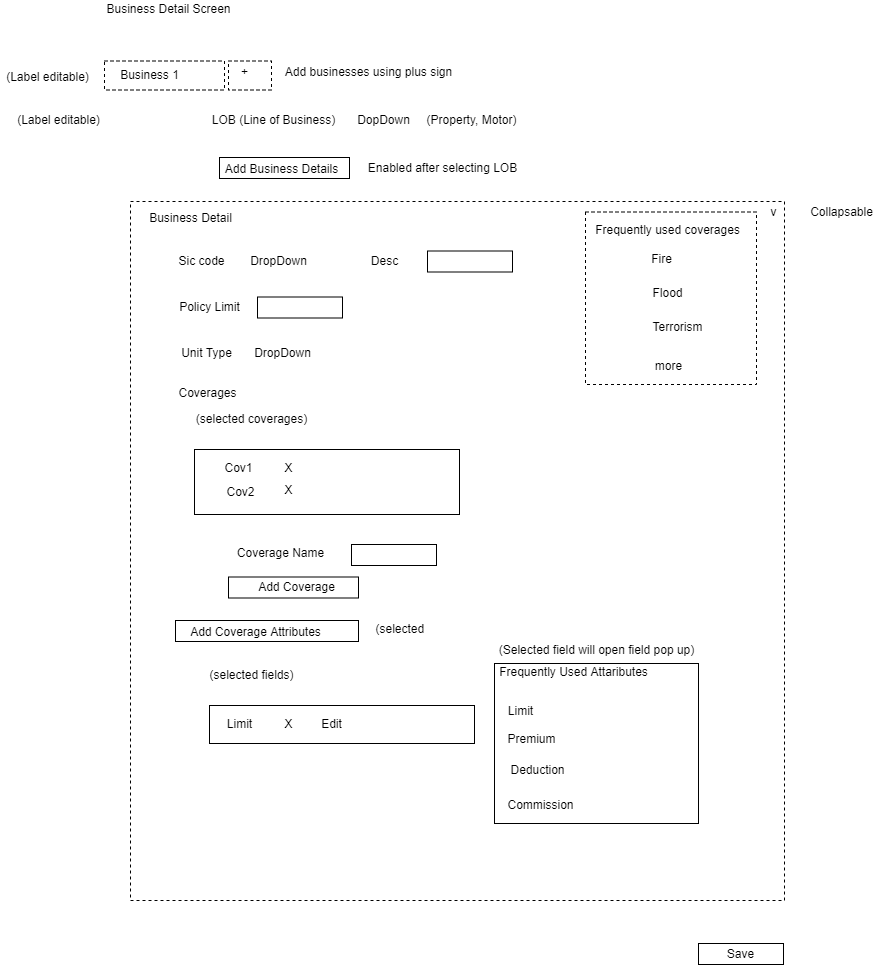

The diagram above was exported from draw.io. Its source (the exported page's mxGraphModel, read from the mxfile embedded in the PNG):
<mxGraphModel dx="1108" dy="468" grid="0" gridSize="10" guides="1" tooltips="1" connect="1" arrows="1" fold="1" page="0" pageScale="1" pageWidth="850" pageHeight="1100" math="0" shadow="0">
  <root>
    <mxCell id="LuTjvSiVo3XKAsxLyGpm-0" />
    <mxCell id="LuTjvSiVo3XKAsxLyGpm-1" parent="LuTjvSiVo3XKAsxLyGpm-0" />
    <mxCell id="kh59lI5wL1eiYnFGjqb_-15" value="" style="rounded=0;whiteSpace=wrap;html=1;dashed=1;" vertex="1" parent="LuTjvSiVo3XKAsxLyGpm-1">
      <mxGeometry x="260" y="63.5" width="43" height="29" as="geometry" />
    </mxCell>
    <mxCell id="kh59lI5wL1eiYnFGjqb_-14" value="" style="rounded=0;whiteSpace=wrap;html=1;dashed=1;" vertex="1" parent="LuTjvSiVo3XKAsxLyGpm-1">
      <mxGeometry x="136" y="63.5" width="120" height="29" as="geometry" />
    </mxCell>
    <mxCell id="kh59lI5wL1eiYnFGjqb_-9" value="" style="rounded=0;whiteSpace=wrap;html=1;dashed=1;" vertex="1" parent="LuTjvSiVo3XKAsxLyGpm-1">
      <mxGeometry x="162" y="204" width="654" height="699" as="geometry" />
    </mxCell>
    <mxCell id="LuTjvSiVo3XKAsxLyGpm-67" value="" style="rounded=0;whiteSpace=wrap;html=1;" vertex="1" parent="LuTjvSiVo3XKAsxLyGpm-1">
      <mxGeometry x="526" y="666" width="204" height="160" as="geometry" />
    </mxCell>
    <mxCell id="LuTjvSiVo3XKAsxLyGpm-28" value="" style="rounded=0;whiteSpace=wrap;html=1;" vertex="1" parent="LuTjvSiVo3XKAsxLyGpm-1">
      <mxGeometry x="260" y="579.5" width="130" height="21" as="geometry" />
    </mxCell>
    <mxCell id="LuTjvSiVo3XKAsxLyGpm-17" value="" style="rounded=0;whiteSpace=wrap;html=1;" vertex="1" parent="LuTjvSiVo3XKAsxLyGpm-1">
      <mxGeometry x="251" y="160" width="130" height="21" as="geometry" />
    </mxCell>
    <mxCell id="LuTjvSiVo3XKAsxLyGpm-3" value="LOB (Line of Business)" style="text;html=1;align=center;verticalAlign=middle;resizable=0;points=[];autosize=1;strokeColor=none;fillColor=none;" vertex="1" parent="LuTjvSiVo3XKAsxLyGpm-1">
      <mxGeometry x="238" y="114" width="133" height="18" as="geometry" />
    </mxCell>
    <mxCell id="LuTjvSiVo3XKAsxLyGpm-4" value="DopDown" style="text;html=1;align=center;verticalAlign=middle;resizable=0;points=[];autosize=1;strokeColor=none;fillColor=none;" vertex="1" parent="LuTjvSiVo3XKAsxLyGpm-1">
      <mxGeometry x="383" y="114" width="63" height="18" as="geometry" />
    </mxCell>
    <mxCell id="LuTjvSiVo3XKAsxLyGpm-6" value="Business Detail Screen" style="text;html=1;align=center;verticalAlign=middle;resizable=0;points=[];autosize=1;strokeColor=none;fillColor=none;" vertex="1" parent="LuTjvSiVo3XKAsxLyGpm-1">
      <mxGeometry x="133" y="3" width="134" height="18" as="geometry" />
    </mxCell>
    <mxCell id="LuTjvSiVo3XKAsxLyGpm-7" value="Add Business Details" style="text;html=1;align=center;verticalAlign=middle;resizable=0;points=[];autosize=1;strokeColor=none;fillColor=none;" vertex="1" parent="LuTjvSiVo3XKAsxLyGpm-1">
      <mxGeometry x="251" y="163" width="123" height="18" as="geometry" />
    </mxCell>
    <mxCell id="LuTjvSiVo3XKAsxLyGpm-8" value="Business Detail" style="text;html=1;align=center;verticalAlign=middle;resizable=0;points=[];autosize=1;strokeColor=none;fillColor=none;" vertex="1" parent="LuTjvSiVo3XKAsxLyGpm-1">
      <mxGeometry x="175" y="212" width="93" height="18" as="geometry" />
    </mxCell>
    <mxCell id="LuTjvSiVo3XKAsxLyGpm-9" value="Sic code" style="text;html=1;align=center;verticalAlign=middle;resizable=0;points=[];autosize=1;strokeColor=none;fillColor=none;" vertex="1" parent="LuTjvSiVo3XKAsxLyGpm-1">
      <mxGeometry x="205" y="255" width="56" height="18" as="geometry" />
    </mxCell>
    <mxCell id="LuTjvSiVo3XKAsxLyGpm-10" value="DropDown" style="text;html=1;align=center;verticalAlign=middle;resizable=0;points=[];autosize=1;strokeColor=none;fillColor=none;" vertex="1" parent="LuTjvSiVo3XKAsxLyGpm-1">
      <mxGeometry x="276" y="255" width="67" height="18" as="geometry" />
    </mxCell>
    <mxCell id="LuTjvSiVo3XKAsxLyGpm-11" value="Desc" style="text;html=1;align=center;verticalAlign=middle;resizable=0;points=[];autosize=1;strokeColor=none;fillColor=none;" vertex="1" parent="LuTjvSiVo3XKAsxLyGpm-1">
      <mxGeometry x="397" y="255" width="37" height="18" as="geometry" />
    </mxCell>
    <mxCell id="LuTjvSiVo3XKAsxLyGpm-13" value="Policy Limit" style="text;html=1;align=center;verticalAlign=middle;resizable=0;points=[];autosize=1;strokeColor=none;fillColor=none;" vertex="1" parent="LuTjvSiVo3XKAsxLyGpm-1">
      <mxGeometry x="205" y="301" width="71" height="18" as="geometry" />
    </mxCell>
    <mxCell id="LuTjvSiVo3XKAsxLyGpm-15" value="" style="rounded=0;whiteSpace=wrap;html=1;" vertex="1" parent="LuTjvSiVo3XKAsxLyGpm-1">
      <mxGeometry x="289" y="299.5" width="85" height="21" as="geometry" />
    </mxCell>
    <mxCell id="LuTjvSiVo3XKAsxLyGpm-16" value="" style="rounded=0;whiteSpace=wrap;html=1;" vertex="1" parent="LuTjvSiVo3XKAsxLyGpm-1">
      <mxGeometry x="459" y="253.5" width="85" height="21" as="geometry" />
    </mxCell>
    <mxCell id="LuTjvSiVo3XKAsxLyGpm-18" value="Unit Type" style="text;html=1;align=center;verticalAlign=middle;resizable=0;points=[];autosize=1;strokeColor=none;fillColor=none;" vertex="1" parent="LuTjvSiVo3XKAsxLyGpm-1">
      <mxGeometry x="207" y="347" width="61" height="18" as="geometry" />
    </mxCell>
    <mxCell id="LuTjvSiVo3XKAsxLyGpm-19" value="DropDown" style="text;html=1;align=center;verticalAlign=middle;resizable=0;points=[];autosize=1;strokeColor=none;fillColor=none;" vertex="1" parent="LuTjvSiVo3XKAsxLyGpm-1">
      <mxGeometry x="280" y="347" width="67" height="18" as="geometry" />
    </mxCell>
    <mxCell id="LuTjvSiVo3XKAsxLyGpm-20" value="Coverages" style="text;html=1;align=center;verticalAlign=middle;resizable=0;points=[];autosize=1;strokeColor=none;fillColor=none;" vertex="1" parent="LuTjvSiVo3XKAsxLyGpm-1">
      <mxGeometry x="205" y="387" width="68" height="18" as="geometry" />
    </mxCell>
    <mxCell id="LuTjvSiVo3XKAsxLyGpm-21" value="" style="rounded=0;whiteSpace=wrap;html=1;dashed=1;" vertex="1" parent="LuTjvSiVo3XKAsxLyGpm-1">
      <mxGeometry x="617" y="214.5" width="171" height="172.5" as="geometry" />
    </mxCell>
    <mxCell id="LuTjvSiVo3XKAsxLyGpm-22" value="Frequently used coverages" style="text;html=1;align=center;verticalAlign=middle;resizable=0;points=[];autosize=1;strokeColor=none;fillColor=none;" vertex="1" parent="LuTjvSiVo3XKAsxLyGpm-1">
      <mxGeometry x="621" y="224" width="155" height="18" as="geometry" />
    </mxCell>
    <mxCell id="LuTjvSiVo3XKAsxLyGpm-23" value="Fire" style="text;html=1;align=center;verticalAlign=middle;resizable=0;points=[];autosize=1;strokeColor=none;fillColor=none;" vertex="1" parent="LuTjvSiVo3XKAsxLyGpm-1">
      <mxGeometry x="677" y="253" width="31" height="18" as="geometry" />
    </mxCell>
    <mxCell id="LuTjvSiVo3XKAsxLyGpm-24" value="Flood" style="text;html=1;align=center;verticalAlign=middle;resizable=0;points=[];autosize=1;strokeColor=none;fillColor=none;" vertex="1" parent="LuTjvSiVo3XKAsxLyGpm-1">
      <mxGeometry x="678.5" y="287" width="40" height="18" as="geometry" />
    </mxCell>
    <mxCell id="LuTjvSiVo3XKAsxLyGpm-25" value="Terrorism" style="text;html=1;align=center;verticalAlign=middle;resizable=0;points=[];autosize=1;strokeColor=none;fillColor=none;" vertex="1" parent="LuTjvSiVo3XKAsxLyGpm-1">
      <mxGeometry x="678.5" y="320.5" width="60" height="18" as="geometry" />
    </mxCell>
    <mxCell id="LuTjvSiVo3XKAsxLyGpm-26" value="more" style="text;html=1;align=center;verticalAlign=middle;resizable=0;points=[];autosize=1;strokeColor=none;fillColor=none;" vertex="1" parent="LuTjvSiVo3XKAsxLyGpm-1">
      <mxGeometry x="681.5" y="360" width="37" height="18" as="geometry" />
    </mxCell>
    <mxCell id="LuTjvSiVo3XKAsxLyGpm-27" value="Add Coverage" style="text;html=1;align=center;verticalAlign=middle;resizable=0;points=[];autosize=1;strokeColor=none;fillColor=none;" vertex="1" parent="LuTjvSiVo3XKAsxLyGpm-1">
      <mxGeometry x="284" y="581" width="87" height="18" as="geometry" />
    </mxCell>
    <mxCell id="LuTjvSiVo3XKAsxLyGpm-30" value="Coverage Name" style="text;html=1;align=center;verticalAlign=middle;resizable=0;points=[];autosize=1;strokeColor=none;fillColor=none;" vertex="1" parent="LuTjvSiVo3XKAsxLyGpm-1">
      <mxGeometry x="263" y="547" width="97" height="18" as="geometry" />
    </mxCell>
    <mxCell id="LuTjvSiVo3XKAsxLyGpm-32" value="" style="rounded=0;whiteSpace=wrap;html=1;" vertex="1" parent="LuTjvSiVo3XKAsxLyGpm-1">
      <mxGeometry x="383" y="547" width="85" height="21" as="geometry" />
    </mxCell>
    <mxCell id="LuTjvSiVo3XKAsxLyGpm-34" value="Limit" style="text;html=1;align=center;verticalAlign=middle;resizable=0;points=[];autosize=1;strokeColor=none;fillColor=none;" vertex="1" parent="LuTjvSiVo3XKAsxLyGpm-1">
      <mxGeometry x="534" y="705" width="35" height="18" as="geometry" />
    </mxCell>
    <mxCell id="LuTjvSiVo3XKAsxLyGpm-37" value="Premium" style="text;html=1;align=center;verticalAlign=middle;resizable=0;points=[];autosize=1;strokeColor=none;fillColor=none;" vertex="1" parent="LuTjvSiVo3XKAsxLyGpm-1">
      <mxGeometry x="534" y="733" width="58" height="18" as="geometry" />
    </mxCell>
    <mxCell id="LuTjvSiVo3XKAsxLyGpm-40" value="Deduction" style="text;html=1;align=center;verticalAlign=middle;resizable=0;points=[];autosize=1;strokeColor=none;fillColor=none;" vertex="1" parent="LuTjvSiVo3XKAsxLyGpm-1">
      <mxGeometry x="537" y="764" width="64" height="18" as="geometry" />
    </mxCell>
    <mxCell id="LuTjvSiVo3XKAsxLyGpm-45" value="Commission" style="text;html=1;align=center;verticalAlign=middle;resizable=0;points=[];autosize=1;strokeColor=none;fillColor=none;" vertex="1" parent="LuTjvSiVo3XKAsxLyGpm-1">
      <mxGeometry x="534" y="799" width="76" height="18" as="geometry" />
    </mxCell>
    <mxCell id="LuTjvSiVo3XKAsxLyGpm-55" value="" style="rounded=0;whiteSpace=wrap;html=1;" vertex="1" parent="LuTjvSiVo3XKAsxLyGpm-1">
      <mxGeometry x="226" y="452" width="265" height="65" as="geometry" />
    </mxCell>
    <mxCell id="LuTjvSiVo3XKAsxLyGpm-56" value="(selected coverages)" style="text;html=1;align=center;verticalAlign=middle;resizable=0;points=[];autosize=1;strokeColor=none;fillColor=none;" vertex="1" parent="LuTjvSiVo3XKAsxLyGpm-1">
      <mxGeometry x="222" y="413" width="121" height="18" as="geometry" />
    </mxCell>
    <mxCell id="LuTjvSiVo3XKAsxLyGpm-58" value="X" style="text;html=1;align=center;verticalAlign=middle;resizable=0;points=[];autosize=1;strokeColor=none;fillColor=none;" vertex="1" parent="LuTjvSiVo3XKAsxLyGpm-1">
      <mxGeometry x="311" y="462" width="18" height="18" as="geometry" />
    </mxCell>
    <mxCell id="LuTjvSiVo3XKAsxLyGpm-59" value="Cov1" style="text;html=1;align=center;verticalAlign=middle;resizable=0;points=[];autosize=1;strokeColor=none;fillColor=none;" vertex="1" parent="LuTjvSiVo3XKAsxLyGpm-1">
      <mxGeometry x="251" y="462" width="38" height="18" as="geometry" />
    </mxCell>
    <mxCell id="LuTjvSiVo3XKAsxLyGpm-60" value="Cov2" style="text;html=1;align=center;verticalAlign=middle;resizable=0;points=[];autosize=1;strokeColor=none;fillColor=none;" vertex="1" parent="LuTjvSiVo3XKAsxLyGpm-1">
      <mxGeometry x="253" y="486" width="38" height="18" as="geometry" />
    </mxCell>
    <mxCell id="LuTjvSiVo3XKAsxLyGpm-61" value="X" style="text;html=1;align=center;verticalAlign=middle;resizable=0;points=[];autosize=1;strokeColor=none;fillColor=none;" vertex="1" parent="LuTjvSiVo3XKAsxLyGpm-1">
      <mxGeometry x="311" y="484" width="18" height="18" as="geometry" />
    </mxCell>
    <mxCell id="LuTjvSiVo3XKAsxLyGpm-63" value="" style="rounded=0;whiteSpace=wrap;html=1;" vertex="1" parent="LuTjvSiVo3XKAsxLyGpm-1">
      <mxGeometry x="207" y="623" width="183" height="21" as="geometry" />
    </mxCell>
    <mxCell id="LuTjvSiVo3XKAsxLyGpm-64" value="Add Coverage Attributes" style="text;html=1;align=center;verticalAlign=middle;resizable=0;points=[];autosize=1;strokeColor=none;fillColor=none;" vertex="1" parent="LuTjvSiVo3XKAsxLyGpm-1">
      <mxGeometry x="217" y="626" width="140" height="18" as="geometry" />
    </mxCell>
    <mxCell id="LuTjvSiVo3XKAsxLyGpm-65" value="(selected&amp;nbsp;" style="text;html=1;align=center;verticalAlign=middle;resizable=0;points=[];autosize=1;strokeColor=none;fillColor=none;" vertex="1" parent="LuTjvSiVo3XKAsxLyGpm-1">
      <mxGeometry x="402" y="623" width="62" height="18" as="geometry" />
    </mxCell>
    <mxCell id="kh59lI5wL1eiYnFGjqb_-0" value="Frequently Used Attaributes" style="text;html=1;align=center;verticalAlign=middle;resizable=0;points=[];autosize=1;strokeColor=none;fillColor=none;" vertex="1" parent="LuTjvSiVo3XKAsxLyGpm-1">
      <mxGeometry x="526" y="666" width="158" height="18" as="geometry" />
    </mxCell>
    <mxCell id="kh59lI5wL1eiYnFGjqb_-1" value="" style="rounded=0;whiteSpace=wrap;html=1;" vertex="1" parent="LuTjvSiVo3XKAsxLyGpm-1">
      <mxGeometry x="241" y="708" width="265" height="38" as="geometry" />
    </mxCell>
    <mxCell id="kh59lI5wL1eiYnFGjqb_-2" value="(selected fields)" style="text;html=1;align=center;verticalAlign=middle;resizable=0;points=[];autosize=1;strokeColor=none;fillColor=none;" vertex="1" parent="LuTjvSiVo3XKAsxLyGpm-1">
      <mxGeometry x="236" y="669" width="94" height="18" as="geometry" />
    </mxCell>
    <mxCell id="kh59lI5wL1eiYnFGjqb_-3" value="X" style="text;html=1;align=center;verticalAlign=middle;resizable=0;points=[];autosize=1;strokeColor=none;fillColor=none;" vertex="1" parent="LuTjvSiVo3XKAsxLyGpm-1">
      <mxGeometry x="311" y="718" width="18" height="18" as="geometry" />
    </mxCell>
    <mxCell id="kh59lI5wL1eiYnFGjqb_-4" value="Limit" style="text;html=1;align=center;verticalAlign=middle;resizable=0;points=[];autosize=1;strokeColor=none;fillColor=none;" vertex="1" parent="LuTjvSiVo3XKAsxLyGpm-1">
      <mxGeometry x="253" y="718" width="35" height="18" as="geometry" />
    </mxCell>
    <mxCell id="kh59lI5wL1eiYnFGjqb_-7" value="Edit" style="text;html=1;align=center;verticalAlign=middle;resizable=0;points=[];autosize=1;strokeColor=none;fillColor=none;" vertex="1" parent="LuTjvSiVo3XKAsxLyGpm-1">
      <mxGeometry x="347" y="718" width="31" height="18" as="geometry" />
    </mxCell>
    <mxCell id="kh59lI5wL1eiYnFGjqb_-8" value="(Selected field will open field pop up)" style="text;html=1;align=center;verticalAlign=middle;resizable=0;points=[];autosize=1;strokeColor=none;fillColor=none;" vertex="1" parent="LuTjvSiVo3XKAsxLyGpm-1">
      <mxGeometry x="525.5" y="644" width="205" height="18" as="geometry" />
    </mxCell>
    <mxCell id="kh59lI5wL1eiYnFGjqb_-10" value="v" style="text;html=1;align=center;verticalAlign=middle;resizable=0;points=[];autosize=1;strokeColor=none;fillColor=none;" vertex="1" parent="LuTjvSiVo3XKAsxLyGpm-1">
      <mxGeometry x="797" y="206" width="16" height="18" as="geometry" />
    </mxCell>
    <mxCell id="kh59lI5wL1eiYnFGjqb_-11" value="Collapsable" style="text;html=1;align=center;verticalAlign=middle;resizable=0;points=[];autosize=1;strokeColor=none;fillColor=none;" vertex="1" parent="LuTjvSiVo3XKAsxLyGpm-1">
      <mxGeometry x="836" y="206" width="73" height="18" as="geometry" />
    </mxCell>
    <mxCell id="kh59lI5wL1eiYnFGjqb_-12" value="Business 1" style="text;html=1;align=center;verticalAlign=middle;resizable=0;points=[];autosize=1;strokeColor=none;fillColor=none;" vertex="1" parent="LuTjvSiVo3XKAsxLyGpm-1">
      <mxGeometry x="146" y="69" width="69" height="18" as="geometry" />
    </mxCell>
    <mxCell id="kh59lI5wL1eiYnFGjqb_-13" value="+" style="text;html=1;align=center;verticalAlign=middle;resizable=0;points=[];autosize=1;strokeColor=none;fillColor=none;" vertex="1" parent="LuTjvSiVo3XKAsxLyGpm-1">
      <mxGeometry x="267" y="66" width="17" height="18" as="geometry" />
    </mxCell>
    <mxCell id="kh59lI5wL1eiYnFGjqb_-16" value="Add businesses using plus sign" style="text;html=1;align=center;verticalAlign=middle;resizable=0;points=[];autosize=1;strokeColor=none;fillColor=none;" vertex="1" parent="LuTjvSiVo3XKAsxLyGpm-1">
      <mxGeometry x="311" y="66" width="177" height="18" as="geometry" />
    </mxCell>
    <mxCell id="kh59lI5wL1eiYnFGjqb_-17" value="(Label editable)" style="text;html=1;align=center;verticalAlign=middle;resizable=0;points=[];autosize=1;strokeColor=none;fillColor=none;" vertex="1" parent="LuTjvSiVo3XKAsxLyGpm-1">
      <mxGeometry x="43" y="114" width="93" height="18" as="geometry" />
    </mxCell>
    <mxCell id="kh59lI5wL1eiYnFGjqb_-18" value="(Label editable)" style="text;html=1;align=center;verticalAlign=middle;resizable=0;points=[];autosize=1;strokeColor=none;fillColor=none;" vertex="1" parent="LuTjvSiVo3XKAsxLyGpm-1">
      <mxGeometry x="32" y="71" width="93" height="18" as="geometry" />
    </mxCell>
    <mxCell id="kh59lI5wL1eiYnFGjqb_-19" value="Enabled after selecting LOB" style="text;html=1;align=center;verticalAlign=middle;resizable=0;points=[];autosize=1;strokeColor=none;fillColor=none;" vertex="1" parent="LuTjvSiVo3XKAsxLyGpm-1">
      <mxGeometry x="394" y="161.5" width="159" height="18" as="geometry" />
    </mxCell>
    <mxCell id="kh59lI5wL1eiYnFGjqb_-21" value="Save" style="rounded=0;whiteSpace=wrap;html=1;" vertex="1" parent="LuTjvSiVo3XKAsxLyGpm-1">
      <mxGeometry x="730" y="946" width="85" height="21" as="geometry" />
    </mxCell>
    <mxCell id="kh59lI5wL1eiYnFGjqb_-22" value="(Property, Motor)" style="text;html=1;align=center;verticalAlign=middle;resizable=0;points=[];autosize=1;strokeColor=none;fillColor=none;" vertex="1" parent="LuTjvSiVo3XKAsxLyGpm-1">
      <mxGeometry x="453" y="114" width="100" height="18" as="geometry" />
    </mxCell>
  </root>
</mxGraphModel>